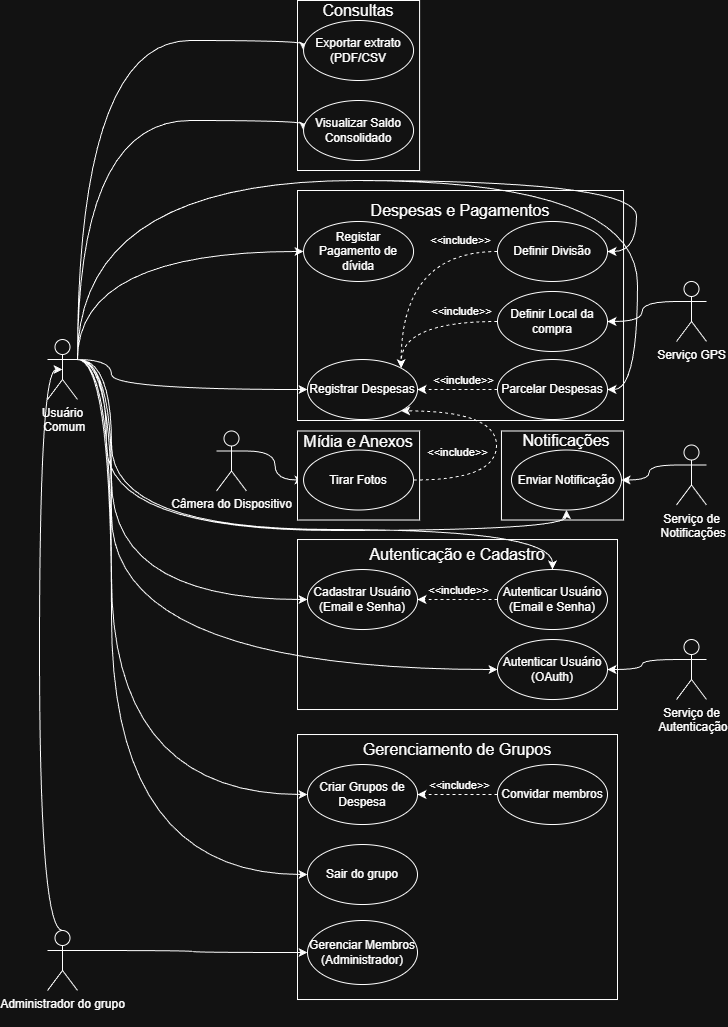

The diagram above was exported from draw.io. Its source (the exported page's mxGraphModel, read from the mxfile embedded in the PNG):
<mxGraphModel dx="1983" dy="1183" grid="1" gridSize="10" guides="1" tooltips="1" connect="1" arrows="1" fold="1" page="1" pageScale="1" pageWidth="827" pageHeight="1169" math="0" shadow="0">
  <root>
    <mxCell id="0" />
    <mxCell id="1" parent="0" />
    <mxCell id="FPn1D0G9E0L5XT98IGKX-67" parent="1" style="rounded=0;whiteSpace=wrap;html=1;align=center;" value="&lt;h3 style=&quot;line-height: 110%;&quot;&gt;&lt;br&gt;&lt;/h3&gt;" vertex="1">
      <mxGeometry height="170" width="122.11" x="333.99999999999994" y="85" as="geometry" />
    </mxCell>
    <mxCell id="FPn1D0G9E0L5XT98IGKX-65" parent="1" style="rounded=0;whiteSpace=wrap;html=1;align=center;" value="&lt;h3 style=&quot;line-height: 110%;&quot;&gt;&lt;br&gt;&lt;/h3&gt;" vertex="1">
      <mxGeometry height="230" width="326.05" x="334" y="275" as="geometry" />
    </mxCell>
    <mxCell id="FPn1D0G9E0L5XT98IGKX-61" parent="1" style="rounded=0;whiteSpace=wrap;html=1;align=center;" value="&lt;h3 style=&quot;line-height: 110%;&quot;&gt;&lt;br&gt;&lt;/h3&gt;" vertex="1">
      <mxGeometry height="89.02" width="122.1" x="537.9499999999999" y="515.49" as="geometry" />
    </mxCell>
    <mxCell id="FPn1D0G9E0L5XT98IGKX-30" parent="1" style="rounded=0;whiteSpace=wrap;html=1;align=center;" value="&lt;h3 style=&quot;line-height: 110%;&quot;&gt;&lt;br&gt;&lt;/h3&gt;" vertex="1">
      <mxGeometry height="265" width="320" x="334" y="819.02" as="geometry" />
    </mxCell>
    <mxCell id="FPn1D0G9E0L5XT98IGKX-18" parent="1" style="rounded=0;whiteSpace=wrap;html=1;align=center;" value="&lt;h3 style=&quot;line-height: 110%;&quot;&gt;&lt;br&gt;&lt;/h3&gt;" vertex="1">
      <mxGeometry height="170" width="320" x="334" y="624.02" as="geometry" />
    </mxCell>
    <mxCell id="FPn1D0G9E0L5XT98IGKX-13" edge="1" parent="1" source="FPn1D0G9E0L5XT98IGKX-1" style="edgeStyle=orthogonalEdgeStyle;rounded=0;orthogonalLoop=1;jettySize=auto;html=1;exitX=1;exitY=0.3333333333333333;exitDx=0;exitDy=0;exitPerimeter=0;entryX=0;entryY=0.5;entryDx=0;entryDy=0;curved=1;" target="FPn1D0G9E0L5XT98IGKX-7">
      <mxGeometry relative="1" as="geometry">
        <Array as="points">
          <mxPoint x="148" y="684" />
        </Array>
      </mxGeometry>
    </mxCell>
    <mxCell id="FPn1D0G9E0L5XT98IGKX-14" edge="1" parent="1" source="FPn1D0G9E0L5XT98IGKX-1" style="edgeStyle=orthogonalEdgeStyle;rounded=0;orthogonalLoop=1;jettySize=auto;html=1;exitX=1;exitY=0.3333333333333333;exitDx=0;exitDy=0;exitPerimeter=0;entryX=0.5;entryY=0;entryDx=0;entryDy=0;curved=1;" target="FPn1D0G9E0L5XT98IGKX-9">
      <mxGeometry relative="1" as="geometry">
        <Array as="points">
          <mxPoint x="148" y="444" />
          <mxPoint x="148" y="614" />
          <mxPoint x="589" y="614" />
        </Array>
      </mxGeometry>
    </mxCell>
    <mxCell id="FPn1D0G9E0L5XT98IGKX-16" edge="1" parent="1" source="FPn1D0G9E0L5XT98IGKX-1" style="edgeStyle=orthogonalEdgeStyle;rounded=0;orthogonalLoop=1;jettySize=auto;html=1;exitX=1;exitY=0.3333333333333333;exitDx=0;exitDy=0;exitPerimeter=0;entryX=0;entryY=0.5;entryDx=0;entryDy=0;curved=1;" target="FPn1D0G9E0L5XT98IGKX-15">
      <mxGeometry relative="1" as="geometry">
        <Array as="points">
          <mxPoint x="148" y="754" />
        </Array>
      </mxGeometry>
    </mxCell>
    <mxCell id="FPn1D0G9E0L5XT98IGKX-26" edge="1" parent="1" source="FPn1D0G9E0L5XT98IGKX-1" style="edgeStyle=orthogonalEdgeStyle;rounded=0;orthogonalLoop=1;jettySize=auto;html=1;exitX=1;exitY=0.3333333333333333;exitDx=0;exitDy=0;exitPerimeter=0;entryX=0;entryY=0.5;entryDx=0;entryDy=0;curved=1;" target="FPn1D0G9E0L5XT98IGKX-20">
      <mxGeometry relative="1" as="geometry">
        <Array as="points">
          <mxPoint x="148" y="879" />
        </Array>
      </mxGeometry>
    </mxCell>
    <mxCell id="FPn1D0G9E0L5XT98IGKX-27" edge="1" parent="1" source="FPn1D0G9E0L5XT98IGKX-1" style="edgeStyle=orthogonalEdgeStyle;rounded=0;orthogonalLoop=1;jettySize=auto;html=1;exitX=1;exitY=0.3333333333333333;exitDx=0;exitDy=0;exitPerimeter=0;entryX=0;entryY=0.5;entryDx=0;entryDy=0;curved=1;" target="FPn1D0G9E0L5XT98IGKX-24">
      <mxGeometry relative="1" as="geometry">
        <Array as="points">
          <mxPoint x="148" y="959" />
        </Array>
      </mxGeometry>
    </mxCell>
    <mxCell id="FPn1D0G9E0L5XT98IGKX-44" edge="1" parent="1" source="FPn1D0G9E0L5XT98IGKX-1" style="edgeStyle=orthogonalEdgeStyle;rounded=0;orthogonalLoop=1;jettySize=auto;html=1;exitX=1;exitY=0.3333333333333333;exitDx=0;exitDy=0;exitPerimeter=0;entryX=0;entryY=0.5;entryDx=0;entryDy=0;curved=1;" target="FPn1D0G9E0L5XT98IGKX-32">
      <mxGeometry relative="1" as="geometry">
        <Array as="points">
          <mxPoint x="147.95" y="474.02" />
        </Array>
      </mxGeometry>
    </mxCell>
    <mxCell id="FPn1D0G9E0L5XT98IGKX-45" edge="1" parent="1" source="FPn1D0G9E0L5XT98IGKX-1" style="edgeStyle=orthogonalEdgeStyle;rounded=0;orthogonalLoop=1;jettySize=auto;html=1;exitX=1;exitY=0.3333333333333333;exitDx=0;exitDy=0;exitPerimeter=0;entryX=0;entryY=0.5;entryDx=0;entryDy=0;curved=1;" target="FPn1D0G9E0L5XT98IGKX-37">
      <mxGeometry relative="1" as="geometry">
        <Array as="points">
          <mxPoint x="114" y="336" />
        </Array>
      </mxGeometry>
    </mxCell>
    <mxCell id="FPn1D0G9E0L5XT98IGKX-46" edge="1" parent="1" source="FPn1D0G9E0L5XT98IGKX-1" style="edgeStyle=orthogonalEdgeStyle;rounded=0;orthogonalLoop=1;jettySize=auto;html=1;exitX=1;exitY=0.3333333333333333;exitDx=0;exitDy=0;exitPerimeter=0;entryX=1;entryY=0.5;entryDx=0;entryDy=0;curved=1;" target="FPn1D0G9E0L5XT98IGKX-33">
      <mxGeometry relative="1" as="geometry">
        <Array as="points">
          <mxPoint x="114" y="265" />
          <mxPoint x="673" y="265" />
          <mxPoint x="673" y="336" />
        </Array>
      </mxGeometry>
    </mxCell>
    <mxCell id="FPn1D0G9E0L5XT98IGKX-47" edge="1" parent="1" source="FPn1D0G9E0L5XT98IGKX-1" style="edgeStyle=orthogonalEdgeStyle;rounded=0;orthogonalLoop=1;jettySize=auto;html=1;exitX=1;exitY=0.3333333333333333;exitDx=0;exitDy=0;exitPerimeter=0;curved=1;entryX=1;entryY=0.5;entryDx=0;entryDy=0;" target="FPn1D0G9E0L5XT98IGKX-34">
      <mxGeometry relative="1" as="geometry">
        <Array as="points">
          <mxPoint x="114" y="265" />
          <mxPoint x="674" y="265" />
          <mxPoint x="674" y="474" />
        </Array>
        <mxPoint x="607.95" y="464.02" as="targetPoint" />
      </mxGeometry>
    </mxCell>
    <mxCell id="FPn1D0G9E0L5XT98IGKX-60" edge="1" parent="1" source="FPn1D0G9E0L5XT98IGKX-1" style="edgeStyle=orthogonalEdgeStyle;rounded=0;orthogonalLoop=1;jettySize=auto;html=1;exitX=1;exitY=0.3333333333333333;exitDx=0;exitDy=0;exitPerimeter=0;entryX=0.5;entryY=1;entryDx=0;entryDy=0;curved=1;" target="FPn1D0G9E0L5XT98IGKX-36">
      <mxGeometry relative="1" as="geometry">
        <Array as="points">
          <mxPoint x="143" y="444" />
          <mxPoint x="143" y="615" />
          <mxPoint x="603" y="615" />
        </Array>
      </mxGeometry>
    </mxCell>
    <mxCell id="FPn1D0G9E0L5XT98IGKX-63" edge="1" parent="1" source="FPn1D0G9E0L5XT98IGKX-1" style="edgeStyle=orthogonalEdgeStyle;rounded=0;orthogonalLoop=1;jettySize=auto;html=1;exitX=1;exitY=0.3333333333333333;exitDx=0;exitDy=0;exitPerimeter=0;entryX=0;entryY=0.5;entryDx=0;entryDy=0;curved=1;" target="FPn1D0G9E0L5XT98IGKX-38">
      <mxGeometry relative="1" as="geometry">
        <Array as="points">
          <mxPoint x="114" y="125" />
        </Array>
      </mxGeometry>
    </mxCell>
    <mxCell id="FPn1D0G9E0L5XT98IGKX-64" edge="1" parent="1" source="FPn1D0G9E0L5XT98IGKX-1" style="edgeStyle=orthogonalEdgeStyle;rounded=0;orthogonalLoop=1;jettySize=auto;html=1;exitX=1;exitY=0.3333333333333333;exitDx=0;exitDy=0;exitPerimeter=0;entryX=0;entryY=0.5;entryDx=0;entryDy=0;curved=1;" target="FPn1D0G9E0L5XT98IGKX-35">
      <mxGeometry relative="1" as="geometry">
        <Array as="points">
          <mxPoint x="114" y="205" />
        </Array>
      </mxGeometry>
    </mxCell>
    <mxCell id="FPn1D0G9E0L5XT98IGKX-1" parent="1" style="shape=umlActor;verticalLabelPosition=bottom;verticalAlign=top;html=1;outlineConnect=0;" value="Usuário&lt;div&gt;&amp;nbsp;Comum&lt;/div&gt;" vertex="1">
      <mxGeometry height="60" width="30" x="84" y="424.02" as="geometry" />
    </mxCell>
    <mxCell id="FPn1D0G9E0L5XT98IGKX-29" edge="1" parent="1" source="FPn1D0G9E0L5XT98IGKX-3" style="edgeStyle=orthogonalEdgeStyle;rounded=0;orthogonalLoop=1;jettySize=auto;html=1;exitX=1;exitY=0.3333333333333333;exitDx=0;exitDy=0;exitPerimeter=0;entryX=0;entryY=0.5;entryDx=0;entryDy=0;curved=1;" target="FPn1D0G9E0L5XT98IGKX-25">
      <mxGeometry relative="1" as="geometry" />
    </mxCell>
    <mxCell id="FPn1D0G9E0L5XT98IGKX-3" parent="1" style="shape=umlActor;verticalLabelPosition=bottom;verticalAlign=top;html=1;outlineConnect=0;" value="Admi&lt;span style=&quot;background-color: transparent; color: light-dark(rgb(0, 0, 0), rgb(255, 255, 255));&quot;&gt;nistrador do grupo&lt;/span&gt;&lt;div&gt;&lt;div&gt;&lt;br&gt;&lt;/div&gt;&lt;/div&gt;" vertex="1">
      <mxGeometry height="60" width="30" x="83.99999999999999" y="1014.9999999999999" as="geometry" />
    </mxCell>
    <mxCell id="FPn1D0G9E0L5XT98IGKX-7" parent="1" style="ellipse;whiteSpace=wrap;html=1;" value="Cadastrar Usuário&lt;div&gt;(Email e Senha)&lt;/div&gt;" vertex="1">
      <mxGeometry height="60" width="110" x="344" y="654.02" as="geometry" />
    </mxCell>
    <mxCell id="FPn1D0G9E0L5XT98IGKX-10" edge="1" parent="1" source="FPn1D0G9E0L5XT98IGKX-9" style="edgeStyle=orthogonalEdgeStyle;rounded=0;orthogonalLoop=1;jettySize=auto;html=1;exitX=0;exitY=0.5;exitDx=0;exitDy=0;entryX=1;entryY=0.5;entryDx=0;entryDy=0;dashed=1;" target="FPn1D0G9E0L5XT98IGKX-7">
      <mxGeometry relative="1" as="geometry" />
    </mxCell>
    <mxCell id="FPn1D0G9E0L5XT98IGKX-12" connectable="0" parent="FPn1D0G9E0L5XT98IGKX-10" style="edgeLabel;html=1;align=center;verticalAlign=middle;resizable=0;points=[];" value="&amp;lt;&amp;lt;include&amp;gt;&amp;gt;" vertex="1">
      <mxGeometry relative="1" x="-0.0732" y="-1" as="geometry">
        <mxPoint x="-3" y="-9" as="offset" />
      </mxGeometry>
    </mxCell>
    <mxCell id="FPn1D0G9E0L5XT98IGKX-9" parent="1" style="ellipse;whiteSpace=wrap;html=1;" value="Autenticar Usuário&lt;br&gt;(Email e Senha)" vertex="1">
      <mxGeometry height="60" width="110" x="534" y="654.02" as="geometry" />
    </mxCell>
    <mxCell id="FPn1D0G9E0L5XT98IGKX-15" parent="1" style="ellipse;whiteSpace=wrap;html=1;" value="Autenticar Usuário (OAuth)" vertex="1">
      <mxGeometry height="60" width="110" x="534" y="724.02" as="geometry" />
    </mxCell>
    <mxCell id="FPn1D0G9E0L5XT98IGKX-19" parent="1" style="text;html=1;whiteSpace=wrap;strokeColor=none;fillColor=none;align=center;verticalAlign=middle;rounded=0;fontSize=16;labelBackgroundColor=none;" value="Autenticação e Cadastro" vertex="1">
      <mxGeometry height="30" width="180" x="404" y="624.02" as="geometry" />
    </mxCell>
    <mxCell id="FPn1D0G9E0L5XT98IGKX-20" parent="1" style="ellipse;whiteSpace=wrap;html=1;" value="Criar Grupos de Despesa" vertex="1">
      <mxGeometry height="60" width="110" x="344" y="849.02" as="geometry" />
    </mxCell>
    <mxCell id="FPn1D0G9E0L5XT98IGKX-22" edge="1" parent="1" source="FPn1D0G9E0L5XT98IGKX-21" style="edgeStyle=orthogonalEdgeStyle;rounded=0;orthogonalLoop=1;jettySize=auto;html=1;exitX=0;exitY=0.5;exitDx=0;exitDy=0;entryX=1;entryY=0.5;entryDx=0;entryDy=0;dashed=1;" target="FPn1D0G9E0L5XT98IGKX-20">
      <mxGeometry relative="1" as="geometry" />
    </mxCell>
    <mxCell id="FPn1D0G9E0L5XT98IGKX-23" connectable="0" parent="FPn1D0G9E0L5XT98IGKX-22" style="edgeLabel;html=1;align=center;verticalAlign=middle;resizable=0;points=[];" value="&amp;lt;&amp;lt;include&amp;gt;&amp;gt;" vertex="1">
      <mxGeometry relative="1" x="-0.021" y="-2" as="geometry">
        <mxPoint y="-8" as="offset" />
      </mxGeometry>
    </mxCell>
    <mxCell id="FPn1D0G9E0L5XT98IGKX-21" parent="1" style="ellipse;whiteSpace=wrap;html=1;" value="Convidar membros" vertex="1">
      <mxGeometry height="60" width="110" x="534" y="849.02" as="geometry" />
    </mxCell>
    <mxCell id="FPn1D0G9E0L5XT98IGKX-24" parent="1" style="ellipse;whiteSpace=wrap;html=1;" value="Sair do grupo" vertex="1">
      <mxGeometry height="60" width="110" x="344" y="929.02" as="geometry" />
    </mxCell>
    <mxCell id="FPn1D0G9E0L5XT98IGKX-25" parent="1" style="ellipse;whiteSpace=wrap;html=1;" value="Gerenciar Membros&lt;br&gt;(Administrador)" vertex="1">
      <mxGeometry height="64.02" width="110" x="344" y="1005" as="geometry" />
    </mxCell>
    <mxCell id="FPn1D0G9E0L5XT98IGKX-31" parent="1" style="text;html=1;whiteSpace=wrap;strokeColor=none;fillColor=none;align=center;verticalAlign=middle;rounded=0;fontSize=16;labelBackgroundColor=none;" value="Gerenciamento de Grupos" vertex="1">
      <mxGeometry height="30" width="200" x="394" y="819.02" as="geometry" />
    </mxCell>
    <mxCell id="FPn1D0G9E0L5XT98IGKX-32" parent="1" style="ellipse;whiteSpace=wrap;html=1;" value="Registrar Despesas" vertex="1">
      <mxGeometry height="60" width="110" x="344" y="444.02" as="geometry" />
    </mxCell>
    <mxCell id="FPn1D0G9E0L5XT98IGKX-42" edge="1" parent="1" source="FPn1D0G9E0L5XT98IGKX-33" style="edgeStyle=orthogonalEdgeStyle;rounded=0;orthogonalLoop=1;jettySize=auto;html=1;exitX=0;exitY=0.5;exitDx=0;exitDy=0;entryX=1;entryY=0;entryDx=0;entryDy=0;dashed=1;curved=1;" target="FPn1D0G9E0L5XT98IGKX-32">
      <mxGeometry relative="1" as="geometry">
        <Array as="points">
          <mxPoint x="438" y="336" />
        </Array>
      </mxGeometry>
    </mxCell>
    <mxCell id="FPn1D0G9E0L5XT98IGKX-43" connectable="0" parent="FPn1D0G9E0L5XT98IGKX-42" style="edgeLabel;html=1;align=center;verticalAlign=middle;resizable=0;points=[];" value="&amp;lt;&amp;lt;include&amp;gt;&amp;gt;" vertex="1">
      <mxGeometry relative="1" x="-0.0713" y="8" as="geometry">
        <mxPoint x="51" y="-14" as="offset" />
      </mxGeometry>
    </mxCell>
    <mxCell id="FPn1D0G9E0L5XT98IGKX-33" parent="1" style="ellipse;whiteSpace=wrap;html=1;" value="Definir Divisão" vertex="1">
      <mxGeometry height="60" width="110" x="534" y="305.97999999999996" as="geometry" />
    </mxCell>
    <mxCell id="FPn1D0G9E0L5XT98IGKX-39" edge="1" parent="1" source="FPn1D0G9E0L5XT98IGKX-34" style="edgeStyle=orthogonalEdgeStyle;rounded=0;orthogonalLoop=1;jettySize=auto;html=1;exitX=0;exitY=0.5;exitDx=0;exitDy=0;entryX=1;entryY=0.5;entryDx=0;entryDy=0;dashed=1;" target="FPn1D0G9E0L5XT98IGKX-32">
      <mxGeometry relative="1" as="geometry" />
    </mxCell>
    <mxCell id="FPn1D0G9E0L5XT98IGKX-40" connectable="0" parent="FPn1D0G9E0L5XT98IGKX-39" style="edgeLabel;html=1;align=center;verticalAlign=middle;resizable=0;points=[];" value="&amp;lt;&amp;lt;include&amp;gt;&amp;gt;" vertex="1">
      <mxGeometry relative="1" x="0.0415" y="1" as="geometry">
        <mxPoint x="7" y="-11" as="offset" />
      </mxGeometry>
    </mxCell>
    <mxCell id="FPn1D0G9E0L5XT98IGKX-34" parent="1" style="ellipse;whiteSpace=wrap;html=1;" value="Parcelar Despesas" vertex="1">
      <mxGeometry height="60" width="110" x="534" y="444.02" as="geometry" />
    </mxCell>
    <mxCell id="FPn1D0G9E0L5XT98IGKX-35" parent="1" style="ellipse;whiteSpace=wrap;html=1;" value="Visualizar Saldo Consolidado" vertex="1">
      <mxGeometry height="60" width="110" x="340.06" y="185" as="geometry" />
    </mxCell>
    <mxCell id="FPn1D0G9E0L5XT98IGKX-36" parent="1" style="ellipse;whiteSpace=wrap;html=1;" value="Enviar Notificação" vertex="1">
      <mxGeometry height="60" width="110" x="547.9499999999999" y="534.51" as="geometry" />
    </mxCell>
    <mxCell id="FPn1D0G9E0L5XT98IGKX-37" parent="1" style="ellipse;whiteSpace=wrap;html=1;" value="Registar Pagamento de dívida" vertex="1">
      <mxGeometry height="60" width="110" x="340.05" y="305.97999999999996" as="geometry" />
    </mxCell>
    <mxCell id="FPn1D0G9E0L5XT98IGKX-38" parent="1" style="ellipse;whiteSpace=wrap;html=1;" value="Exportar extrato (PDF/CSV" vertex="1">
      <mxGeometry height="60" width="110" x="340.06" y="105" as="geometry" />
    </mxCell>
    <mxCell id="2Wr9W_DNSWYtvy6JWQkK-1" edge="1" parent="1" source="FPn1D0G9E0L5XT98IGKX-58" style="edgeStyle=orthogonalEdgeStyle;rounded=0;orthogonalLoop=1;jettySize=auto;html=1;exitX=0;exitY=0.3333333333333333;exitDx=0;exitDy=0;exitPerimeter=0;entryX=1;entryY=0.5;entryDx=0;entryDy=0;curved=1;" target="FPn1D0G9E0L5XT98IGKX-36">
      <mxGeometry relative="1" as="geometry" />
    </mxCell>
    <mxCell id="FPn1D0G9E0L5XT98IGKX-58" parent="1" style="shape=umlActor;verticalLabelPosition=bottom;verticalAlign=top;html=1;outlineConnect=0;" value="Serviço de&lt;br&gt;&amp;nbsp;Notificações" vertex="1">
      <mxGeometry height="60" width="30" x="713" y="529.51" as="geometry" />
    </mxCell>
    <mxCell id="FPn1D0G9E0L5XT98IGKX-62" parent="1" style="text;html=1;whiteSpace=wrap;strokeColor=none;fillColor=none;align=center;verticalAlign=middle;rounded=0;fontSize=16;labelBackgroundColor=none;" value="Notificações" vertex="1">
      <mxGeometry height="20.98" width="102.1" x="551.9" y="514.51" as="geometry" />
    </mxCell>
    <mxCell id="FPn1D0G9E0L5XT98IGKX-66" parent="1" style="text;html=1;whiteSpace=wrap;strokeColor=none;fillColor=none;align=center;verticalAlign=middle;rounded=0;fontSize=16;labelBackgroundColor=none;" value="Despesas e Pagamentos" vertex="1">
      <mxGeometry height="20.98" width="192.1" x="400.98" y="285" as="geometry" />
    </mxCell>
    <mxCell id="FPn1D0G9E0L5XT98IGKX-68" parent="1" style="text;html=1;whiteSpace=wrap;strokeColor=none;fillColor=none;align=center;verticalAlign=middle;rounded=0;fontSize=16;labelBackgroundColor=none;" value="Consultas" vertex="1">
      <mxGeometry height="20.98" width="62.1" x="364.00999999999993" y="85" as="geometry" />
    </mxCell>
    <mxCell id="FPn1D0G9E0L5XT98IGKX-69" edge="1" parent="1" source="FPn1D0G9E0L5XT98IGKX-3" style="edgeStyle=orthogonalEdgeStyle;rounded=0;orthogonalLoop=1;jettySize=auto;html=1;exitX=0.5;exitY=0;exitDx=0;exitDy=0;exitPerimeter=0;entryX=0.5;entryY=0.5;entryDx=0;entryDy=0;entryPerimeter=0;curved=1;" target="FPn1D0G9E0L5XT98IGKX-1">
      <mxGeometry relative="1" as="geometry">
        <Array as="points">
          <mxPoint x="76" y="1015" />
          <mxPoint x="76" y="454" />
        </Array>
      </mxGeometry>
    </mxCell>
    <mxCell id="2Wr9W_DNSWYtvy6JWQkK-2" edge="1" parent="1" source="FPn1D0G9E0L5XT98IGKX-103" style="edgeStyle=orthogonalEdgeStyle;rounded=0;orthogonalLoop=1;jettySize=auto;html=1;exitX=0;exitY=0.3333333333333333;exitDx=0;exitDy=0;exitPerimeter=0;entryX=1;entryY=0.5;entryDx=0;entryDy=0;curved=1;" target="FPn1D0G9E0L5XT98IGKX-15">
      <mxGeometry relative="1" as="geometry" />
    </mxCell>
    <mxCell id="FPn1D0G9E0L5XT98IGKX-103" parent="1" style="shape=umlActor;verticalLabelPosition=bottom;verticalAlign=top;html=1;outlineConnect=0;" value="Serviço de&lt;br&gt;&amp;nbsp;Autenticação" vertex="1">
      <mxGeometry height="60" width="30" x="713" y="724.02" as="geometry" />
    </mxCell>
    <mxCell id="2Wr9W_DNSWYtvy6JWQkK-10" edge="1" parent="1" source="2Wr9W_DNSWYtvy6JWQkK-4" style="edgeStyle=orthogonalEdgeStyle;rounded=0;orthogonalLoop=1;jettySize=auto;html=1;exitX=0;exitY=0.3333333333333333;exitDx=0;exitDy=0;exitPerimeter=0;entryX=1;entryY=0.5;entryDx=0;entryDy=0;curved=1;" target="2Wr9W_DNSWYtvy6JWQkK-5">
      <mxGeometry relative="1" as="geometry" />
    </mxCell>
    <mxCell id="2Wr9W_DNSWYtvy6JWQkK-4" parent="1" style="shape=umlActor;verticalLabelPosition=bottom;verticalAlign=top;html=1;outlineConnect=0;" value="Serviço GPS" vertex="1">
      <mxGeometry height="60" width="30" x="713" y="365.98" as="geometry" />
    </mxCell>
    <mxCell id="2Wr9W_DNSWYtvy6JWQkK-8" edge="1" parent="1" source="2Wr9W_DNSWYtvy6JWQkK-5" style="edgeStyle=orthogonalEdgeStyle;rounded=0;orthogonalLoop=1;jettySize=auto;html=1;exitX=0;exitY=0.5;exitDx=0;exitDy=0;entryX=1;entryY=0;entryDx=0;entryDy=0;dashed=1;curved=1;" target="FPn1D0G9E0L5XT98IGKX-32">
      <mxGeometry relative="1" as="geometry" />
    </mxCell>
    <mxCell id="2Wr9W_DNSWYtvy6JWQkK-9" connectable="0" parent="2Wr9W_DNSWYtvy6JWQkK-8" style="edgeLabel;html=1;align=center;verticalAlign=middle;resizable=0;points=[];" value="&amp;lt;&amp;lt;include&amp;gt;&amp;gt;" vertex="1">
      <mxGeometry relative="1" x="-0.4407" y="4" as="geometry">
        <mxPoint x="3" y="-15" as="offset" />
      </mxGeometry>
    </mxCell>
    <mxCell id="2Wr9W_DNSWYtvy6JWQkK-5" parent="1" style="ellipse;whiteSpace=wrap;html=1;" value="Definir Local da compra" vertex="1">
      <mxGeometry height="60" width="110" x="534" y="375.98" as="geometry" />
    </mxCell>
    <mxCell id="2Wr9W_DNSWYtvy6JWQkK-14" edge="1" parent="1" source="2Wr9W_DNSWYtvy6JWQkK-11" style="edgeStyle=orthogonalEdgeStyle;rounded=0;orthogonalLoop=1;jettySize=auto;html=1;exitX=1;exitY=0.3333333333333333;exitDx=0;exitDy=0;exitPerimeter=0;entryX=0;entryY=0.5;entryDx=0;entryDy=0;curved=1;" target="2Wr9W_DNSWYtvy6JWQkK-3">
      <mxGeometry relative="1" as="geometry" />
    </mxCell>
    <mxCell id="2Wr9W_DNSWYtvy6JWQkK-11" parent="1" style="shape=umlActor;verticalLabelPosition=bottom;verticalAlign=top;html=1;outlineConnect=0;" value="Câmera do Dispositivo" vertex="1">
      <mxGeometry height="60" width="30" x="253" y="515.49" as="geometry" />
    </mxCell>
    <mxCell id="2Wr9W_DNSWYtvy6JWQkK-12" parent="1" style="rounded=0;whiteSpace=wrap;html=1;align=center;" value="&lt;h3 style=&quot;line-height: 110%;&quot;&gt;&lt;br&gt;&lt;/h3&gt;" vertex="1">
      <mxGeometry height="89.02" width="122.1" x="334" y="515.49" as="geometry" />
    </mxCell>
    <mxCell id="2Wr9W_DNSWYtvy6JWQkK-16" edge="1" parent="1" source="2Wr9W_DNSWYtvy6JWQkK-3" style="edgeStyle=orthogonalEdgeStyle;rounded=0;orthogonalLoop=1;jettySize=auto;html=1;exitX=1;exitY=0.5;exitDx=0;exitDy=0;entryX=1;entryY=1;entryDx=0;entryDy=0;curved=1;dashed=1;" target="FPn1D0G9E0L5XT98IGKX-32">
      <mxGeometry relative="1" as="geometry">
        <Array as="points">
          <mxPoint x="533" y="565" />
          <mxPoint x="533" y="495" />
        </Array>
      </mxGeometry>
    </mxCell>
    <mxCell id="2Wr9W_DNSWYtvy6JWQkK-17" connectable="0" parent="2Wr9W_DNSWYtvy6JWQkK-16" style="edgeLabel;html=1;align=center;verticalAlign=middle;resizable=0;points=[];" value="&amp;lt;&amp;lt;include&amp;gt;&amp;gt;" vertex="1">
      <mxGeometry relative="1" x="-0.4462" y="5" as="geometry">
        <mxPoint x="-25" y="-23" as="offset" />
      </mxGeometry>
    </mxCell>
    <mxCell id="2Wr9W_DNSWYtvy6JWQkK-3" parent="1" style="ellipse;whiteSpace=wrap;html=1;" value="Tirar Fotos" vertex="1">
      <mxGeometry height="60" width="110" x="340.05" y="534.51" as="geometry" />
    </mxCell>
    <mxCell id="2Wr9W_DNSWYtvy6JWQkK-13" parent="1" style="text;html=1;whiteSpace=wrap;strokeColor=none;fillColor=none;align=center;verticalAlign=middle;rounded=0;fontSize=16;labelBackgroundColor=none;" value="Mídia e Anexos" vertex="1">
      <mxGeometry height="20.98" width="115.9" x="337.1" y="515.49" as="geometry" />
    </mxCell>
  </root>
</mxGraphModel>